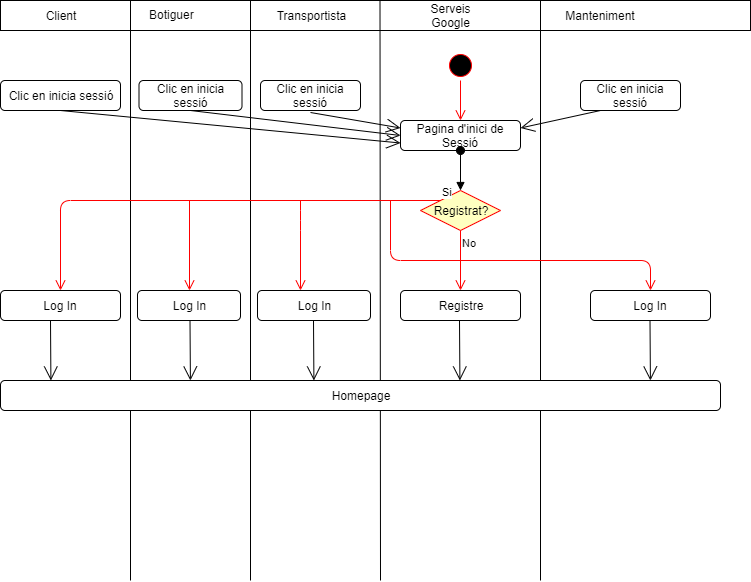

The diagram above was exported from draw.io. Its source (the exported page's mxGraphModel, read from the mxfile embedded in the PNG):
<mxGraphModel dx="1408" dy="601" grid="1" gridSize="10" guides="1" tooltips="1" connect="1" arrows="1" fold="1" page="1" pageScale="1" pageWidth="827" pageHeight="1169" math="0" shadow="0">
  <root>
    <mxCell id="0" />
    <mxCell id="1" parent="0" />
    <mxCell id="-bfIefounaH3Jz3OgOfh-1" value="" style="rounded=0;whiteSpace=wrap;html=1;" parent="1" vertex="1">
      <mxGeometry x="90" y="20" width="750" height="30" as="geometry" />
    </mxCell>
    <mxCell id="-bfIefounaH3Jz3OgOfh-2" value="Client" style="text;html=1;strokeColor=none;fillColor=none;align=center;verticalAlign=middle;whiteSpace=wrap;rounded=0;" parent="1" vertex="1">
      <mxGeometry x="130" y="25" width="40" height="20" as="geometry" />
    </mxCell>
    <mxCell id="-bfIefounaH3Jz3OgOfh-3" value="&lt;span style=&quot;font-family: &amp;#34;helvetica&amp;#34; , &amp;#34;arial&amp;#34; , sans-serif ; font-size: 0px&quot;&gt;%3CmxGraphModel%3E%3Croot%3E%3CmxCell%20id%3D%220%22%2F%3E%3CmxCell%20id%3D%221%22%20parent%3D%220%22%2F%3E%3CmxCell%20id%3D%222%22%20value%3D%22Client%22%20style%3D%22text%3Bhtml%3D1%3BstrokeColor%3Dnone%3BfillColor%3Dnone%3Balign%3Dcenter%3BverticalAlign%3Dmiddle%3BwhiteSpace%3Dwrap%3Brounded%3D0%3B%22%20vertex%3D%221%22%20parent%3D%221%22%3E%3CmxGeometry%20x%3D%22130%22%20y%3D%2225%22%20width%3D%2240%22%20height%3D%2220%22%20as%3D%22geometry%22%2F%3E%3C%2FmxCell%3E%3C%2Froot%3E%3C%2FmxGraphModel%3E&lt;/span&gt;" style="text;html=1;resizable=0;points=[];autosize=1;align=left;verticalAlign=top;spacingTop=-4;" parent="1" vertex="1">
      <mxGeometry x="227" y="167" width="20" height="20" as="geometry" />
    </mxCell>
    <mxCell id="-bfIefounaH3Jz3OgOfh-4" value="Botiguer" style="text;html=1;resizable=0;points=[];autosize=1;align=left;verticalAlign=top;spacingTop=-4;" parent="1" vertex="1">
      <mxGeometry x="237" y="25" width="60" height="20" as="geometry" />
    </mxCell>
    <mxCell id="-bfIefounaH3Jz3OgOfh-5" value="Transportista" style="text;html=1;strokeColor=none;fillColor=none;align=center;verticalAlign=middle;whiteSpace=wrap;rounded=0;" parent="1" vertex="1">
      <mxGeometry x="380" y="25" width="40" height="20" as="geometry" />
    </mxCell>
    <mxCell id="-bfIefounaH3Jz3OgOfh-8" value="Manteniment" style="text;html=1;strokeColor=none;fillColor=none;align=center;verticalAlign=middle;whiteSpace=wrap;rounded=0;" parent="1" vertex="1">
      <mxGeometry x="670" y="25" width="40" height="20" as="geometry" />
    </mxCell>
    <mxCell id="-bfIefounaH3Jz3OgOfh-9" value="Serveis Google&lt;br&gt;" style="text;html=1;strokeColor=none;fillColor=none;align=center;verticalAlign=middle;whiteSpace=wrap;rounded=0;" parent="1" vertex="1">
      <mxGeometry x="520" y="25" width="40" height="20" as="geometry" />
    </mxCell>
    <mxCell id="-bfIefounaH3Jz3OgOfh-12" value="" style="endArrow=none;html=1;" parent="1" edge="1">
      <mxGeometry width="50" height="50" relative="1" as="geometry">
        <mxPoint x="220" y="600" as="sourcePoint" />
        <mxPoint x="220" y="20" as="targetPoint" />
      </mxGeometry>
    </mxCell>
    <mxCell id="-bfIefounaH3Jz3OgOfh-13" value="" style="endArrow=none;html=1;" parent="1" edge="1">
      <mxGeometry width="50" height="50" relative="1" as="geometry">
        <mxPoint x="340" y="600" as="sourcePoint" />
        <mxPoint x="340" y="20" as="targetPoint" />
      </mxGeometry>
    </mxCell>
    <mxCell id="-bfIefounaH3Jz3OgOfh-14" value="" style="endArrow=none;html=1;" parent="1" edge="1">
      <mxGeometry width="50" height="50" relative="1" as="geometry">
        <mxPoint x="470" y="600" as="sourcePoint" />
        <mxPoint x="469.5" y="20" as="targetPoint" />
      </mxGeometry>
    </mxCell>
    <mxCell id="-bfIefounaH3Jz3OgOfh-15" value="" style="endArrow=none;html=1;" parent="1" edge="1">
      <mxGeometry width="50" height="50" relative="1" as="geometry">
        <mxPoint x="630" y="600" as="sourcePoint" />
        <mxPoint x="630" y="20" as="targetPoint" />
      </mxGeometry>
    </mxCell>
    <mxCell id="-bfIefounaH3Jz3OgOfh-17" value="Pagina d'inici de Sessió" style="rounded=1;whiteSpace=wrap;html=1;" parent="1" vertex="1">
      <mxGeometry x="490" y="140" width="120" height="30" as="geometry" />
    </mxCell>
    <mxCell id="-bfIefounaH3Jz3OgOfh-18" value="" style="ellipse;html=1;shape=startState;fillColor=#000000;strokeColor=#ff0000;" parent="1" vertex="1">
      <mxGeometry x="535" y="70" width="30" height="30" as="geometry" />
    </mxCell>
    <mxCell id="-bfIefounaH3Jz3OgOfh-19" value="" style="edgeStyle=orthogonalEdgeStyle;html=1;verticalAlign=bottom;endArrow=open;endSize=8;strokeColor=#ff0000;entryX=0.5;entryY=0;entryDx=0;entryDy=0;" parent="1" target="-bfIefounaH3Jz3OgOfh-17" edge="1">
      <mxGeometry relative="1" as="geometry">
        <mxPoint x="550" y="120" as="targetPoint" />
        <mxPoint x="550" y="100" as="sourcePoint" />
      </mxGeometry>
    </mxCell>
    <mxCell id="-bfIefounaH3Jz3OgOfh-21" value="Registrat?" style="rhombus;whiteSpace=wrap;html=1;fillColor=#ffffc0;strokeColor=#ff0000;" parent="1" vertex="1">
      <mxGeometry x="510" y="210" width="80" height="40" as="geometry" />
    </mxCell>
    <mxCell id="-bfIefounaH3Jz3OgOfh-22" value="Si" style="edgeStyle=orthogonalEdgeStyle;html=1;align=left;verticalAlign=bottom;endArrow=open;endSize=8;strokeColor=#ff0000;entryX=0.5;entryY=0;entryDx=0;entryDy=0;" parent="1" source="-bfIefounaH3Jz3OgOfh-21" target="-bfIefounaH3Jz3OgOfh-36" edge="1">
      <mxGeometry x="-1" relative="1" as="geometry">
        <mxPoint x="430" y="220" as="targetPoint" />
        <Array as="points">
          <mxPoint x="150" y="220" />
        </Array>
      </mxGeometry>
    </mxCell>
    <mxCell id="-bfIefounaH3Jz3OgOfh-23" value="No" style="edgeStyle=orthogonalEdgeStyle;html=1;align=left;verticalAlign=top;endArrow=open;endSize=8;strokeColor=#ff0000;entryX=0.5;entryY=0;entryDx=0;entryDy=0;" parent="1" source="-bfIefounaH3Jz3OgOfh-21" target="-bfIefounaH3Jz3OgOfh-46" edge="1">
      <mxGeometry x="-1" relative="1" as="geometry">
        <mxPoint x="550" y="320" as="targetPoint" />
      </mxGeometry>
    </mxCell>
    <mxCell id="-bfIefounaH3Jz3OgOfh-24" value="" style="html=1;verticalAlign=bottom;startArrow=oval;startFill=1;endArrow=block;startSize=8;exitX=0.5;exitY=1;exitDx=0;exitDy=0;" parent="1" source="-bfIefounaH3Jz3OgOfh-17" target="-bfIefounaH3Jz3OgOfh-21" edge="1">
      <mxGeometry width="60" relative="1" as="geometry">
        <mxPoint x="530" y="166.5" as="sourcePoint" />
        <mxPoint x="590" y="166.5" as="targetPoint" />
      </mxGeometry>
    </mxCell>
    <mxCell id="-bfIefounaH3Jz3OgOfh-27" value="Clic en inicia sessió" style="rounded=1;whiteSpace=wrap;html=1;" parent="1" vertex="1">
      <mxGeometry x="90" y="100" width="120" height="30" as="geometry" />
    </mxCell>
    <mxCell id="-bfIefounaH3Jz3OgOfh-28" value="Clic en inicia sessió" style="rounded=1;whiteSpace=wrap;html=1;" parent="1" vertex="1">
      <mxGeometry x="228.5" y="100" width="103" height="30" as="geometry" />
    </mxCell>
    <mxCell id="-bfIefounaH3Jz3OgOfh-29" value="Clic en inicia sessió" style="rounded=1;whiteSpace=wrap;html=1;" parent="1" vertex="1">
      <mxGeometry x="350" y="100" width="100" height="30" as="geometry" />
    </mxCell>
    <mxCell id="-bfIefounaH3Jz3OgOfh-31" value="" style="endArrow=open;endFill=1;endSize=12;html=1;exitX=0.5;exitY=1;exitDx=0;exitDy=0;entryX=0;entryY=0.75;entryDx=0;entryDy=0;" parent="1" source="-bfIefounaH3Jz3OgOfh-27" target="-bfIefounaH3Jz3OgOfh-17" edge="1">
      <mxGeometry width="160" relative="1" as="geometry">
        <mxPoint x="137" y="148" as="sourcePoint" />
        <mxPoint x="297" y="148" as="targetPoint" />
      </mxGeometry>
    </mxCell>
    <mxCell id="-bfIefounaH3Jz3OgOfh-32" value="" style="endArrow=open;endFill=1;endSize=12;html=1;" parent="1" edge="1">
      <mxGeometry width="160" relative="1" as="geometry">
        <mxPoint x="280" y="130" as="sourcePoint" />
        <mxPoint x="490" y="155" as="targetPoint" />
      </mxGeometry>
    </mxCell>
    <mxCell id="-bfIefounaH3Jz3OgOfh-33" value="" style="endArrow=open;endFill=1;endSize=12;html=1;entryX=0;entryY=0.25;entryDx=0;entryDy=0;" parent="1" target="-bfIefounaH3Jz3OgOfh-17" edge="1">
      <mxGeometry width="160" relative="1" as="geometry">
        <mxPoint x="400" y="132" as="sourcePoint" />
        <mxPoint x="620" y="155" as="targetPoint" />
      </mxGeometry>
    </mxCell>
    <mxCell id="-bfIefounaH3Jz3OgOfh-34" value="Clic en inicia sessió" style="rounded=1;whiteSpace=wrap;html=1;" parent="1" vertex="1">
      <mxGeometry x="670" y="100" width="100" height="30" as="geometry" />
    </mxCell>
    <mxCell id="-bfIefounaH3Jz3OgOfh-35" value="" style="endArrow=open;endFill=1;endSize=12;html=1;entryX=1;entryY=0.25;entryDx=0;entryDy=0;" parent="1" target="-bfIefounaH3Jz3OgOfh-17" edge="1">
      <mxGeometry width="160" relative="1" as="geometry">
        <mxPoint x="690" y="130" as="sourcePoint" />
        <mxPoint x="780" y="145.5" as="targetPoint" />
      </mxGeometry>
    </mxCell>
    <mxCell id="-bfIefounaH3Jz3OgOfh-36" value="Log In" style="rounded=1;whiteSpace=wrap;html=1;" parent="1" vertex="1">
      <mxGeometry x="90" y="310" width="120" height="30" as="geometry" />
    </mxCell>
    <mxCell id="-bfIefounaH3Jz3OgOfh-37" value="Log In" style="rounded=1;whiteSpace=wrap;html=1;" parent="1" vertex="1">
      <mxGeometry x="227" y="310" width="103" height="30" as="geometry" />
    </mxCell>
    <mxCell id="-bfIefounaH3Jz3OgOfh-39" value="" style="shape=line;html=1;strokeWidth=6;strokeColor=#ff0000;" parent="1" vertex="1">
      <mxGeometry x="179" y="220" width="200" as="geometry" />
    </mxCell>
    <mxCell id="-bfIefounaH3Jz3OgOfh-40" value="" style="edgeStyle=orthogonalEdgeStyle;html=1;verticalAlign=bottom;endArrow=open;endSize=8;strokeColor=#ff0000;entryX=0.5;entryY=0;entryDx=0;entryDy=0;" parent="1" source="-bfIefounaH3Jz3OgOfh-39" target="-bfIefounaH3Jz3OgOfh-37" edge="1">
      <mxGeometry relative="1" as="geometry">
        <mxPoint x="278.5" y="300" as="targetPoint" />
      </mxGeometry>
    </mxCell>
    <mxCell id="-bfIefounaH3Jz3OgOfh-41" value="" style="edgeStyle=orthogonalEdgeStyle;html=1;verticalAlign=bottom;endArrow=open;endSize=8;strokeColor=#ff0000;entryX=0.5;entryY=0;entryDx=0;entryDy=0;" parent="1" edge="1">
      <mxGeometry relative="1" as="geometry">
        <mxPoint x="390" y="310" as="targetPoint" />
        <mxPoint x="390" y="220" as="sourcePoint" />
        <Array as="points">
          <mxPoint x="390" y="240" />
          <mxPoint x="390" y="240" />
        </Array>
      </mxGeometry>
    </mxCell>
    <mxCell id="-bfIefounaH3Jz3OgOfh-42" value="Log In" style="rounded=1;whiteSpace=wrap;html=1;" parent="1" vertex="1">
      <mxGeometry x="347" y="310" width="113" height="30" as="geometry" />
    </mxCell>
    <mxCell id="-bfIefounaH3Jz3OgOfh-43" value="Log In" style="rounded=1;whiteSpace=wrap;html=1;" parent="1" vertex="1">
      <mxGeometry x="680" y="310" width="120" height="30" as="geometry" />
    </mxCell>
    <mxCell id="-bfIefounaH3Jz3OgOfh-45" value="" style="edgeStyle=orthogonalEdgeStyle;html=1;verticalAlign=bottom;endArrow=open;endSize=8;strokeColor=#ff0000;entryX=0.5;entryY=0;entryDx=0;entryDy=0;" parent="1" target="-bfIefounaH3Jz3OgOfh-43" edge="1">
      <mxGeometry relative="1" as="geometry">
        <mxPoint x="740" y="280" as="targetPoint" />
        <mxPoint x="480" y="220" as="sourcePoint" />
        <Array as="points">
          <mxPoint x="480" y="280" />
          <mxPoint x="740" y="280" />
        </Array>
      </mxGeometry>
    </mxCell>
    <mxCell id="-bfIefounaH3Jz3OgOfh-46" value="Registre" style="rounded=1;whiteSpace=wrap;html=1;" parent="1" vertex="1">
      <mxGeometry x="490" y="310" width="120" height="30" as="geometry" />
    </mxCell>
    <mxCell id="-bfIefounaH3Jz3OgOfh-47" value="Homepage" style="rounded=1;whiteSpace=wrap;html=1;" parent="1" vertex="1">
      <mxGeometry x="90" y="400" width="720" height="30" as="geometry" />
    </mxCell>
    <mxCell id="-bfIefounaH3Jz3OgOfh-48" value="" style="endArrow=open;endFill=1;endSize=12;html=1;exitX=0.5;exitY=1;exitDx=0;exitDy=0;entryX=0.07;entryY=0;entryDx=0;entryDy=0;entryPerimeter=0;" parent="1" target="-bfIefounaH3Jz3OgOfh-47" edge="1">
      <mxGeometry width="160" relative="1" as="geometry">
        <mxPoint x="140" y="340" as="sourcePoint" />
        <mxPoint x="480" y="372.5" as="targetPoint" />
      </mxGeometry>
    </mxCell>
    <mxCell id="-bfIefounaH3Jz3OgOfh-49" value="" style="endArrow=open;endFill=1;endSize=12;html=1;exitX=0.5;exitY=1;exitDx=0;exitDy=0;entryX=0.07;entryY=0;entryDx=0;entryDy=0;entryPerimeter=0;" parent="1" edge="1">
      <mxGeometry width="160" relative="1" as="geometry">
        <mxPoint x="279.5" y="340" as="sourcePoint" />
        <mxPoint x="279.9000000000001" y="400" as="targetPoint" />
      </mxGeometry>
    </mxCell>
    <mxCell id="-bfIefounaH3Jz3OgOfh-50" value="" style="endArrow=open;endFill=1;endSize=12;html=1;exitX=0.5;exitY=1;exitDx=0;exitDy=0;entryX=0.07;entryY=0;entryDx=0;entryDy=0;entryPerimeter=0;" parent="1" edge="1">
      <mxGeometry width="160" relative="1" as="geometry">
        <mxPoint x="403" y="340" as="sourcePoint" />
        <mxPoint x="403.4000000000001" y="400" as="targetPoint" />
      </mxGeometry>
    </mxCell>
    <mxCell id="-bfIefounaH3Jz3OgOfh-51" value="" style="endArrow=open;endFill=1;endSize=12;html=1;exitX=0.5;exitY=1;exitDx=0;exitDy=0;entryX=0.07;entryY=0;entryDx=0;entryDy=0;entryPerimeter=0;" parent="1" edge="1">
      <mxGeometry width="160" relative="1" as="geometry">
        <mxPoint x="549" y="340" as="sourcePoint" />
        <mxPoint x="549.4000000000001" y="400" as="targetPoint" />
      </mxGeometry>
    </mxCell>
    <mxCell id="-bfIefounaH3Jz3OgOfh-52" value="" style="endArrow=open;endFill=1;endSize=12;html=1;exitX=0.5;exitY=1;exitDx=0;exitDy=0;entryX=0.07;entryY=0;entryDx=0;entryDy=0;entryPerimeter=0;" parent="1" edge="1">
      <mxGeometry width="160" relative="1" as="geometry">
        <mxPoint x="739.5" y="340" as="sourcePoint" />
        <mxPoint x="739.9000000000001" y="400" as="targetPoint" />
      </mxGeometry>
    </mxCell>
  </root>
</mxGraphModel>